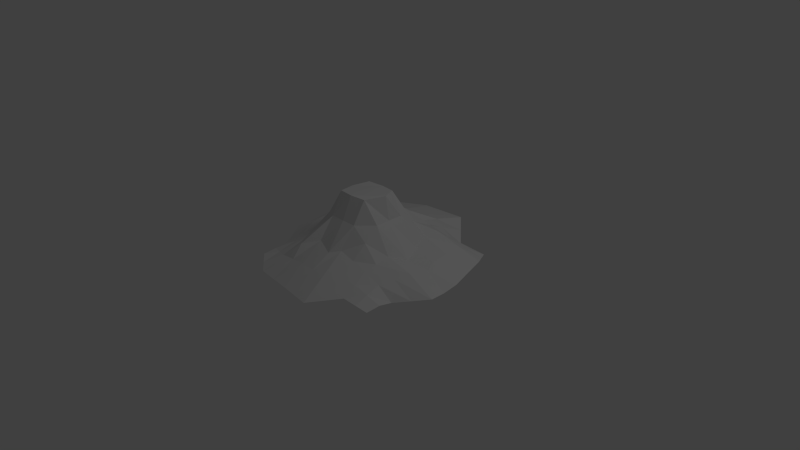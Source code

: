 # Source: GasMine.blend  (saved by Blender 2.63.0; exported with 4.5.12 LTS)
import bpy
from mathutils import Matrix  # noqa: F401  (used for matrix-valued properties, if any)

bpy.ops.wm.read_factory_settings(use_empty=True)
scene = bpy.context.scene
scene.name = 'Scene'

# ---- collections
col_collection_1 = bpy.data.collections.new('Collection 1'); scene.collection.children.link(col_collection_1)

# ---- materials (node trees are filled in below, after node groups)
mat_gasmine = bpy.data.materials.new('GasMine')
mat_gasmine.alpha_threshold = 0.0
mat_gasmine.use_transparent_shadow = False
mat_gasmine.roughness = 0.5
mat_gasmine.line_color = (0.0, 0.0, 0.0, 1.0)

# ---- material node trees

# ---- world
world_world = bpy.data.worlds.new('World'); scene.world = world_world
world_world.color = (0.05088, 0.05088, 0.05088)
world_world.use_sun_shadow = False
world_world.sun_shadow_jitter_overblur = 0.0
world_world.cycles.sampling_method = 'MANUAL'
world_world.cycles.sample_map_resolution = 256

# ---- cameras
cam_camera = bpy.data.cameras.new('Camera')
cam_camera.clip_end = 100.0
cam_camera.lens = 35.0
cam_camera.sensor_width = 32.0
cam_camera.sensor_height = 18.0
cam_camera.ortho_scale = 7.314
cam_camera.dof.focus_distance = 0.0
cam_camera.dof.aperture_fstop = 128.0

# ---- lights
light_lamp = bpy.data.lights.new('Lamp', 'POINT')
light_lamp.transmission_factor = 0.0
light_lamp.cutoff_distance = 30.0
light_lamp.energy = 100.0
light_lamp.shadow_buffer_clip_start = 1.001
light_lamp.shadow_soft_size = 1.0
light_lamp.shadow_maximum_resolution = 0.006
light_lamp.use_absolute_resolution = True
light_lamp.cycles.use_multiple_importance_sampling = False

# ---- meshes
me_grid = bpy.data.meshes.new('Grid')
me_grid.from_pydata([(1.0, -1.0, 0.0), (0.5945, -0.9998, 0.01445), (0.2542, -1.334, -0.05067), (-0.1943, -1.281, -0.05067), (-0.7296, -1.219, -0.06185), (-1.0, -1.0, 0.0), (0.9943, -0.612, -0.0362), (0.5288, -0.5977, 0.1869), (0.08524, -0.5964, 0.3012), (-0.3148, -0.5964, 0.3012), (-0.6713, -0.5978, 0.1869), (-1.034, -0.6121, 0.005132), (1.368, -0.3127, 0.04684), (0.5725, -0.2642, 0.2796), (0.152, -0.2618, 0.8985), (-0.2774, -0.2624, 0.8923), (-0.7999, -0.2075, 0.2198), (-1.333, -0.1789, 0.001432), (1.368, 0.0931, 0.07573), (0.6032, 0.183, 0.2411), (0.1479, 0.2055, 0.8767), (-0.2835, 0.2048, 0.87), (-0.8071, 0.1892, 0.3863), (-1.333, 0.2211, 0.001432), (1.181, 0.7008, 0.07964), (0.6049, 0.5669, 0.3427), (0.08411, 0.6945, 0.2624), (-0.3243, 0.778, 0.2792), (-0.6838, 0.8523, 0.1566), (-1.202, 0.6945, -0.0111), (1.0, 1.0, 0.0), (0.5945, 1.0, 0.01445), (0.2438, 1.373, 0.1431), (-0.4464, 1.402, 0.08148), (-0.8803, 1.307, 0.01626), (-1.0, 1.0, 0.0), (0.7972, -0.9999, 0.007225), (0.4244, -1.167, -0.01811), (0.02994, -1.307, -0.05067), (-0.462, -1.25, -0.05626), (-0.8648, -1.11, -0.03093), (0.7616, -0.5988, 0.1007), (0.307, -0.597, 0.2441), (-0.03733, -0.7018, 0.269), (-0.5051, -0.7601, 0.2441), (-0.8526, -0.605, 0.096), (-1.017, -0.8061, 0.002566), (-0.7004, -0.9084, 0.06251), (-0.2545, -0.9387, 0.1253), (0.5616, -0.7988, 0.1007), (0.9972, -0.7999, 0.007225), (0.1697, -0.965, 0.1253), (0.9264, -0.2516, 0.1885), (0.3162, -0.2099, 0.5934), (-0.04486, -0.3048, 0.9126), (-0.4839, -0.21, 0.5938), (-1.024, -0.1877, 0.1518), (-1.184, -0.3955, 0.003282), (-0.7454, -0.4436, 0.1967), (-0.2838, -0.4099, 0.5934), (0.5533, -0.4479, 0.239), (1.179, -0.4662, 0.004672), (0.1162, -0.4099, 0.5934), (0.9264, 0.1484, 0.1885), (0.3162, 0.1901, 0.5934), (-0.05622, 0.2378, 0.8657), (-0.5299, 0.1829, 0.6359), (-1.07, 0.2052, 0.1939), (-1.333, 0.02108, 0.001432), (-0.8834, 0.03863, 0.2212), (-0.3398, -0.02699, 0.8675), (0.6999, -0.05181, 0.1996), (1.368, -0.1131, 0.04643), (0.2605, -0.006471, 0.9051), (0.8927, 0.6338, 0.2112), (0.3254, 0.7145, 0.2773), (-0.06963, 0.7114, 0.3594), (-0.4837, 0.7308, 0.244), (-0.9366, 0.6484, 0.08787), (-1.267, 0.4578, -0.004835), (-0.7393, 0.3958, 0.2866), (-0.2838, 0.3901, 0.5934), (0.5451, 0.3853, 0.322), (1.274, 0.3969, 0.07769), (0.1162, 0.3901, 0.5934), (0.7972, 1.0, 0.007225), (0.4192, 1.186, 0.07878), (-0.1013, 1.387, 0.1123), (-0.6634, 1.354, 0.04887), (-0.9401, 1.153, 0.008129), (-1.101, 0.8472, -0.005551), (-0.7759, 0.9545, 0.1016), (-0.3806, 1.003, 0.1914), (0.1645, 0.9881, 0.2222), (0.5997, 0.7836, 0.1786), (1.09, 0.8504, 0.03982), (-0.8587, -0.8572, 0.03254), (-0.4775, -0.9235, 0.0939), (0.7794, -0.7993, 0.05395), (0.3657, -0.8819, 0.113), (-0.04241, -0.9518, 0.1253), (-0.9384, -0.3963, 0.1239), (-0.4885, -0.4035, 0.4189), (0.844, -0.4252, 0.1446), (0.3116, -0.4035, 0.4187), (-0.0835, -0.4121, 0.5941), (-1.047, 0.008717, 0.1728), (-0.5072, -0.01356, 0.6148), (1.012, -0.02062, 0.1681), (0.3162, -0.009906, 0.5934), (-0.06168, -0.02873, 0.8897), (-1.003, 0.4268, 0.1409), (-0.5115, 0.393, 0.44), (0.9096, 0.3911, 0.1998), (0.3306, 0.3877, 0.4577), (-0.08375, 0.3907, 0.5932), (-0.9384, 0.9009, 0.048), (-0.5783, 0.9786, 0.1465), (-0.108, 0.9954, 0.2068), (0.845, 0.817, 0.1092), (0.3821, 0.8858, 0.2004)], [], [(96, 46, 5, 40), (97, 47, 4, 39), (98, 49, 1, 36), (99, 51, 2, 37), (100, 48, 3, 38), (101, 57, 11, 45), (102, 58, 10, 44), (103, 60, 7, 41), (104, 62, 8, 42), (105, 59, 9, 43), (106, 68, 17, 56), (107, 69, 16, 55), (108, 71, 13, 52), (109, 73, 14, 53), (110, 70, 15, 54), (111, 79, 23, 67), (112, 80, 22, 66), (113, 82, 19, 63), (114, 84, 20, 64), (115, 81, 21, 65), (116, 90, 29, 78), (117, 91, 28, 77), (118, 92, 27, 76), (119, 94, 25, 74), (120, 93, 26, 75), (47, 96, 40, 4), (10, 45, 96, 47), (45, 11, 46, 96), (48, 97, 39, 3), (9, 44, 97, 48), (44, 10, 47, 97), (50, 98, 36, 0), (6, 41, 98, 50), (41, 7, 49, 98), (49, 99, 37, 1), (7, 42, 99, 49), (42, 8, 51, 99), (51, 100, 38, 2), (8, 43, 100, 51), (43, 9, 48, 100), (58, 101, 45, 10), (16, 56, 101, 58), (56, 17, 57, 101), (59, 102, 44, 9), (15, 55, 102, 59), (55, 16, 58, 102), (61, 103, 41, 6), (12, 52, 103, 61), (52, 13, 60, 103), (60, 104, 42, 7), (13, 53, 104, 60), (53, 14, 62, 104), (62, 105, 43, 8), (14, 54, 105, 62), (54, 15, 59, 105), (69, 106, 56, 16), (22, 67, 106, 69), (67, 23, 68, 106), (70, 107, 55, 15), (21, 66, 107, 70), (66, 22, 69, 107), (72, 108, 52, 12), (18, 63, 108, 72), (63, 19, 71, 108), (71, 109, 53, 13), (19, 64, 109, 71), (64, 20, 73, 109), (73, 110, 54, 14), (20, 65, 110, 73), (65, 21, 70, 110), (80, 111, 67, 22), (28, 78, 111, 80), (78, 29, 79, 111), (81, 112, 66, 21), (27, 77, 112, 81), (77, 28, 80, 112), (83, 113, 63, 18), (24, 74, 113, 83), (74, 25, 82, 113), (82, 114, 64, 19), (25, 75, 114, 82), (75, 26, 84, 114), (84, 115, 65, 20), (26, 76, 115, 84), (76, 27, 81, 115), (91, 116, 78, 28), (34, 89, 116, 91), (89, 35, 90, 116), (92, 117, 77, 27), (33, 88, 117, 92), (88, 34, 91, 117), (93, 118, 76, 26), (32, 87, 118, 93), (87, 33, 92, 118), (95, 119, 74, 24), (30, 85, 119, 95), (85, 31, 94, 119), (94, 120, 75, 25), (31, 86, 120, 94), (86, 32, 93, 120)])
_uv = me_grid.uv_layers.new(name='UVMap')
_uv.uv.foreach_set('vector', [0.1314, 0.7547, 0.1398, 0.8144, 0.07257, 0.798, 0.0379, 0.7451, 0.1304, 0.6123, 0.1245, 0.6937, 0.001173, 0.6923, 0.0, 0.5937, 0.2492, 0.1623, 0.2364, 0.2432, 0.16, 0.212, 0.1767, 0.1402, 0.1943, 0.3092, 0.1542, 0.3767, 0.002768, 0.3167, 0.0818, 0.2619, 0.146, 0.4548, 0.1403, 0.5316, 3.864e-06, 0.4932, 0.0002047, 0.4065, 0.2913, 0.8027, 0.2727, 0.8947, 0.2055, 0.8333, 0.2229, 0.7648, 0.3373, 0.6291, 0.2901, 0.7309, 0.2427, 0.6975, 0.2063, 0.6252, 0.3914, 0.173, 0.3683, 0.2801, 0.3108, 0.274, 0.3216, 0.185, 0.3824, 0.3824, 0.3936, 0.4572, 0.2917, 0.4323, 0.2998, 0.3541, 0.3779, 0.5069, 0.3734, 0.5598, 0.2692, 0.5669, 0.2484, 0.47, 0.4242, 0.8541, 0.4085, 0.9678, 0.3405, 0.9549, 0.359, 0.8388, 0.4633, 0.6376, 0.44, 0.7992, 0.3652, 0.7612, 0.4127, 0.6205, 0.5427, 0.145, 0.5149, 0.2483, 0.4356, 0.2868, 0.4593, 0.161, 0.506, 0.4162, 0.4977, 0.4739, 0.4555, 0.485, 0.4519, 0.4149, 0.487, 0.5251, 0.476, 0.5743, 0.4405, 0.5499, 0.4432, 0.5126, 0.5742, 0.8727, 0.5634, 0.9787, 0.4771, 0.9805, 0.4917, 0.8671, 0.59, 0.6823, 0.5827, 0.7698, 0.5047, 0.7576, 0.5157, 0.6459, 0.6742, 0.206, 0.6472, 0.3325, 0.5859, 0.2925, 0.5943, 0.1843, 0.6328, 0.4167, 0.6055, 0.4906, 0.5307, 0.4947, 0.5597, 0.43, 0.6021, 0.5471, 0.5881, 0.6015, 0.52, 0.5705, 0.5349, 0.5312, 0.7458, 0.9, 0.7132, 0.9564, 0.6507, 0.9772, 0.6577, 0.8757, 0.8003, 0.7703, 0.7774, 0.8424, 0.746, 0.7978, 0.7151, 0.714, 0.8362, 0.5971, 0.821, 0.6978, 0.7387, 0.6586, 0.7247, 0.5644, 0.8269, 0.2443, 0.8042, 0.3313, 0.7111, 0.3287, 0.7547, 0.228, 0.8296, 0.4134, 0.852, 0.498, 0.7461, 0.5078, 0.761, 0.4271, 0.1245, 0.6937, 0.1314, 0.7547, 0.0379, 0.7451, 0.001173, 0.6923, 0.2427, 0.6975, 0.2229, 0.7648, 0.1314, 0.7547, 0.1245, 0.6937, 0.2229, 0.7648, 0.2055, 0.8333, 0.1398, 0.8144, 0.1314, 0.7547, 0.1403, 0.5316, 0.1304, 0.6123, 0.0, 0.5937, 3.864e-06, 0.4932, 0.2692, 0.5669, 0.2063, 0.6252, 0.1304, 0.6123, 0.1403, 0.5316, 0.2063, 0.6252, 0.2427, 0.6975, 0.1245, 0.6937, 0.1304, 0.6123, 0.2598, 0.0826, 0.2492, 0.1623, 0.1767, 0.1402, 0.1896, 0.06882, 0.3272, 0.08905, 0.3216, 0.185, 0.2492, 0.1623, 0.2598, 0.0826, 0.3216, 0.185, 0.3108, 0.274, 0.2364, 0.2432, 0.2492, 0.1623, 0.2364, 0.2432, 0.1943, 0.3092, 0.0818, 0.2619, 0.16, 0.212, 0.3108, 0.274, 0.2998, 0.3541, 0.1943, 0.3092, 0.2364, 0.2432, 0.2998, 0.3541, 0.2917, 0.4323, 0.1542, 0.3767, 0.1943, 0.3092, 0.1542, 0.3767, 0.146, 0.4548, 0.0002047, 0.4065, 0.002768, 0.3167, 0.2917, 0.4323, 0.2484, 0.47, 0.146, 0.4548, 0.1542, 0.3767, 0.2484, 0.47, 0.2692, 0.5669, 0.1403, 0.5316, 0.146, 0.4548, 0.2901, 0.7309, 0.2913, 0.8027, 0.2229, 0.7648, 0.2427, 0.6975, 0.3652, 0.7612, 0.359, 0.8388, 0.2913, 0.8027, 0.2901, 0.7309, 0.359, 0.8388, 0.3405, 0.9549, 0.2727, 0.8947, 0.2913, 0.8027, 0.3734, 0.5598, 0.3373, 0.6291, 0.2063, 0.6252, 0.2692, 0.5669, 0.4405, 0.5499, 0.4127, 0.6205, 0.3373, 0.6291, 0.3734, 0.5598, 0.4127, 0.6205, 0.3652, 0.7612, 0.2901, 0.7309, 0.3373, 0.6291, 0.3969, 0.04578, 0.3914, 0.173, 0.3216, 0.185, 0.3272, 0.08905, 0.4678, 0.0, 0.4593, 0.161, 0.3914, 0.173, 0.3969, 0.04578, 0.4593, 0.161, 0.4356, 0.2868, 0.3683, 0.2801, 0.3914, 0.173, 0.3683, 0.2801, 0.3824, 0.3824, 0.2998, 0.3541, 0.3108, 0.274, 0.4356, 0.2868, 0.4519, 0.4149, 0.3824, 0.3824, 0.3683, 0.2801, 0.4519, 0.4149, 0.4555, 0.485, 0.3936, 0.4572, 0.3824, 0.3824, 0.3936, 0.4572, 0.3779, 0.5069, 0.2484, 0.47, 0.2917, 0.4323, 0.4555, 0.485, 0.4432, 0.5126, 0.3779, 0.5069, 0.3936, 0.4572, 0.4432, 0.5126, 0.4405, 0.5499, 0.3734, 0.5598, 0.3779, 0.5069, 0.44, 0.7992, 0.4242, 0.8541, 0.359, 0.8388, 0.3652, 0.7612, 0.5047, 0.7576, 0.4917, 0.8671, 0.4242, 0.8541, 0.44, 0.7992, 0.4917, 0.8671, 0.4771, 0.9805, 0.4085, 0.9678, 0.4242, 0.8541, 0.476, 0.5743, 0.4633, 0.6376, 0.4127, 0.6205, 0.4405, 0.5499, 0.52, 0.5705, 0.5157, 0.6459, 0.4633, 0.6376, 0.476, 0.5743, 0.5157, 0.6459, 0.5047, 0.7576, 0.44, 0.7992, 0.4633, 0.6376, 0.5346, 0.01268, 0.5427, 0.145, 0.4593, 0.161, 0.4678, 0.0, 0.6036, 0.02857, 0.5943, 0.1843, 0.5427, 0.145, 0.5346, 0.01268, 0.5943, 0.1843, 0.5859, 0.2925, 0.5149, 0.2483, 0.5427, 0.145, 0.5149, 0.2483, 0.506, 0.4162, 0.4519, 0.4149, 0.4356, 0.2868, 0.5859, 0.2925, 0.5597, 0.43, 0.506, 0.4162, 0.5149, 0.2483, 0.5597, 0.43, 0.5307, 0.4947, 0.4977, 0.4739, 0.506, 0.4162, 0.4977, 0.4739, 0.487, 0.5251, 0.4432, 0.5126, 0.4555, 0.485, 0.5307, 0.4947, 0.5349, 0.5312, 0.487, 0.5251, 0.4977, 0.4739, 0.5349, 0.5312, 0.52, 0.5705, 0.476, 0.5743, 0.487, 0.5251, 0.5827, 0.7698, 0.5742, 0.8727, 0.4917, 0.8671, 0.5047, 0.7576, 0.746, 0.7978, 0.6577, 0.8757, 0.5742, 0.8727, 0.5827, 0.7698, 0.6577, 0.8757, 0.6507, 0.9772, 0.5634, 0.9787, 0.5742, 0.8727, 0.5881, 0.6015, 0.59, 0.6823, 0.5157, 0.6459, 0.52, 0.5705, 0.7387, 0.6586, 0.7151, 0.714, 0.59, 0.6823, 0.5881, 0.6015, 0.7151, 0.714, 0.746, 0.7978, 0.5827, 0.7698, 0.59, 0.6823, 0.6997, 0.07748, 0.6742, 0.206, 0.5943, 0.1843, 0.6036, 0.02857, 0.7965, 0.1257, 0.7547, 0.228, 0.6742, 0.206, 0.6997, 0.07748, 0.7547, 0.228, 0.7111, 0.3287, 0.6472, 0.3325, 0.6742, 0.206, 0.6472, 0.3325, 0.6328, 0.4167, 0.5597, 0.43, 0.5859, 0.2925, 0.7111, 0.3287, 0.761, 0.4271, 0.6328, 0.4167, 0.6472, 0.3325, 0.761, 0.4271, 0.7461, 0.5078, 0.6055, 0.4906, 0.6328, 0.4167, 0.6055, 0.4906, 0.6021, 0.5471, 0.5349, 0.5312, 0.5307, 0.4947, 0.7461, 0.5078, 0.7247, 0.5644, 0.6021, 0.5471, 0.6055, 0.4906, 0.7247, 0.5644, 0.7387, 0.6586, 0.5881, 0.6015, 0.6021, 0.5471, 0.7774, 0.8424, 0.7458, 0.9, 0.6577, 0.8757, 0.746, 0.7978, 0.901, 0.914, 0.8384, 0.925, 0.7458, 0.9, 0.7774, 0.8424, 0.8384, 0.925, 0.7768, 0.9349, 0.7132, 0.9564, 0.7458, 0.9, 0.821, 0.6978, 0.8003, 0.7703, 0.7151, 0.714, 0.7387, 0.6586, 0.972, 0.7559, 0.9367, 0.8358, 0.8003, 0.7703, 0.821, 0.6978, 0.9367, 0.8358, 0.901, 0.914, 0.7774, 0.8424, 0.8003, 0.7703, 0.852, 0.498, 0.8362, 0.5971, 0.7247, 0.5644, 0.7461, 0.5078, 1.0, 0.494, 0.987, 0.6227, 0.8362, 0.5971, 0.852, 0.498, 0.987, 0.6227, 0.972, 0.7559, 0.821, 0.6978, 0.8362, 0.5971, 0.848, 0.1585, 0.8269, 0.2443, 0.7547, 0.228, 0.7965, 0.1257, 0.9003, 0.1906, 0.8998, 0.2602, 0.8269, 0.2443, 0.848, 0.1585, 0.8998, 0.2602, 0.9002, 0.3305, 0.8042, 0.3313, 0.8269, 0.2443, 0.8042, 0.3313, 0.8296, 0.4134, 0.761, 0.4271, 0.7111, 0.3287, 0.9002, 0.3305, 0.9478, 0.412, 0.8296, 0.4134, 0.8042, 0.3313, 0.9478, 0.412, 1.0, 0.494, 0.852, 0.498, 0.8296, 0.4134])
me_grid.materials.append(mat_gasmine)
me_grid.use_remesh_preserve_volume = False
me_grid.use_remesh_preserve_attributes = False
me_grid.use_mirror_vertex_groups = False
me_grid.update()

# ---- objects
ob_gasmine = bpy.data.objects.new('GasMine', me_grid)
ob_lamp = bpy.data.objects.new('Lamp', light_lamp)
ob_camera = bpy.data.objects.new('Camera', cam_camera)

# ---- transforms, parenting, visibility, modifiers, constraints
ob_gasmine.location = (0.0, 0.0, 0.0)
ob_gasmine.lineart.crease_threshold = 0.0
ob_lamp.location = (4.076, 1.005, 5.904)
ob_lamp.rotation_euler = (0.6503, 0.05522, 1.866)
ob_lamp.lock_rotations_4d = False
ob_lamp.empty_display_type = 'ARROWS'
ob_lamp.color = (0.0, 0.0, 0.0, 0.0)
ob_lamp.lineart.crease_threshold = 0.0
ob_camera.location = (7.481, -6.508, 5.344)
ob_camera.rotation_euler = (1.109, 0.01082, 0.8149)
ob_camera.lock_rotations_4d = False
ob_camera.empty_display_type = 'ARROWS'
ob_camera.color = (0.0, 0.0, 0.0, 0.0)
ob_camera.display_type = 'WIRE'
ob_camera.lineart.crease_threshold = 0.0

# ---- collection membership
col_collection_1.objects.link(ob_gasmine)
col_collection_1.objects.link(ob_lamp)
col_collection_1.objects.link(ob_camera)

# ---- scene / render settings (as saved in the file)
scene.camera = ob_camera
scene.frame_start = 1; scene.frame_end = 250; scene.frame_set(1)
scene.render.engine = 'BLENDER_EEVEE_NEXT'
scene.render.image_settings.color_mode = 'RGB'
scene.render.image_settings.compression = 90
scene.render.resolution_percentage = 50
scene.render.dither_intensity = 0.0
scene.render.bake_margin = 2
scene.render.bake_bias = 0.0
scene.cycles.use_denoising = False
scene.cycles.samples = 10
scene.cycles.sampling_pattern = 'TABULATED_SOBOL'
scene.cycles.light_sampling_threshold = 0.0
scene.cycles.use_adaptive_sampling = False
scene.cycles.use_light_tree = False
scene.cycles.blur_glossy = 0.0
scene.cycles.volume_bounces = 1
scene.cycles.pixel_filter_type = 'GAUSSIAN'
scene.cycles.sample_clamp_indirect = 0.0
scene.view_settings.view_transform = 'Standard'
bpy.context.view_layer.update()
